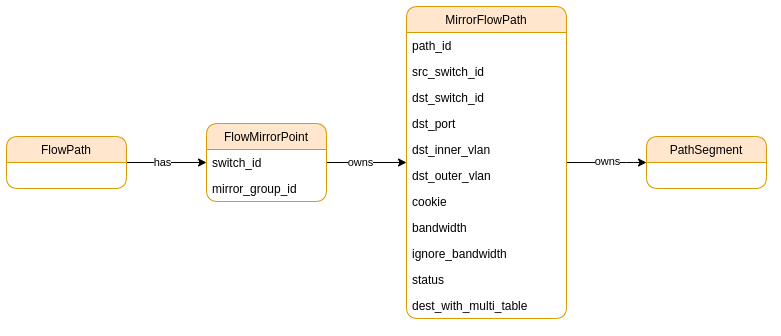

The diagram above was exported from draw.io. Its source (the exported page's mxGraphModel, read from the mxfile embedded in the PNG):
<mxGraphModel dx="813" dy="476" grid="1" gridSize="10" guides="1" tooltips="1" connect="1" arrows="1" fold="1" page="1" pageScale="1" pageWidth="827" pageHeight="1169" math="0" shadow="0">
  <root>
    <mxCell id="0" />
    <mxCell id="1" parent="0" />
    <mxCell id="1EkxZhM1MNlAZNjYMcA5-17" style="edgeStyle=orthogonalEdgeStyle;rounded=1;orthogonalLoop=1;jettySize=auto;html=1;" parent="1" source="1EkxZhM1MNlAZNjYMcA5-19" target="1EkxZhM1MNlAZNjYMcA5-24" edge="1">
      <mxGeometry relative="1" as="geometry" />
    </mxCell>
    <mxCell id="1EkxZhM1MNlAZNjYMcA5-18" value="owns" style="edgeLabel;html=1;align=center;verticalAlign=middle;resizable=0;points=[];" parent="1EkxZhM1MNlAZNjYMcA5-17" vertex="1" connectable="0">
      <mxGeometry x="-0.1566" y="1" relative="1" as="geometry">
        <mxPoint y="1" as="offset" />
      </mxGeometry>
    </mxCell>
    <mxCell id="1EkxZhM1MNlAZNjYMcA5-19" value="FlowMirrorPoint" style="swimlane;fontStyle=0;childLayout=stackLayout;horizontal=1;startSize=26;horizontalStack=0;resizeParent=1;resizeParentMax=0;resizeLast=0;collapsible=1;marginBottom=0;fillColor=#ffe6cc;swimlaneFillColor=none;rounded=1;glass=0;shadow=0;sketch=0;strokeColor=#d79b00;" parent="1" vertex="1">
      <mxGeometry x="240" y="410" width="120" height="78" as="geometry" />
    </mxCell>
    <mxCell id="1EkxZhM1MNlAZNjYMcA5-20" value="switch_id" style="text;strokeColor=none;fillColor=none;align=left;verticalAlign=top;spacingLeft=4;spacingRight=4;overflow=hidden;rotatable=0;points=[[0,0.5],[1,0.5]];portConstraint=eastwest;" parent="1EkxZhM1MNlAZNjYMcA5-19" vertex="1">
      <mxGeometry y="26" width="120" height="26" as="geometry" />
    </mxCell>
    <mxCell id="1EkxZhM1MNlAZNjYMcA5-21" value="mirror_group_id" style="text;strokeColor=none;fillColor=none;align=left;verticalAlign=top;spacingLeft=4;spacingRight=4;overflow=hidden;rotatable=0;points=[[0,0.5],[1,0.5]];portConstraint=eastwest;" parent="1EkxZhM1MNlAZNjYMcA5-19" vertex="1">
      <mxGeometry y="52" width="120" height="26" as="geometry" />
    </mxCell>
    <mxCell id="z1sOuG1pEih5doI579GP-2" style="edgeStyle=orthogonalEdgeStyle;rounded=1;orthogonalLoop=1;jettySize=auto;html=1;entryX=0;entryY=0.5;entryDx=0;entryDy=0;" edge="1" parent="1" source="1EkxZhM1MNlAZNjYMcA5-24" target="z1sOuG1pEih5doI579GP-1">
      <mxGeometry relative="1" as="geometry">
        <Array as="points">
          <mxPoint x="660" y="449" />
          <mxPoint x="660" y="449" />
        </Array>
      </mxGeometry>
    </mxCell>
    <mxCell id="z1sOuG1pEih5doI579GP-3" value="owns" style="edgeLabel;html=1;align=center;verticalAlign=middle;resizable=0;points=[];" vertex="1" connectable="0" parent="z1sOuG1pEih5doI579GP-2">
      <mxGeometry x="0.1662" y="1" relative="1" as="geometry">
        <mxPoint x="-6" as="offset" />
      </mxGeometry>
    </mxCell>
    <mxCell id="1EkxZhM1MNlAZNjYMcA5-24" value="MirrorFlowPath" style="swimlane;fontStyle=0;childLayout=stackLayout;horizontal=1;startSize=26;horizontalStack=0;resizeParent=1;resizeParentMax=0;resizeLast=0;collapsible=1;marginBottom=0;fillColor=#ffe6cc;swimlaneFillColor=none;rounded=1;glass=0;shadow=0;sketch=0;strokeColor=#d79b00;" parent="1" vertex="1">
      <mxGeometry x="440" y="293" width="160" height="312" as="geometry" />
    </mxCell>
    <mxCell id="z1sOuG1pEih5doI579GP-5" value="path_id" style="text;strokeColor=none;fillColor=none;align=left;verticalAlign=top;spacingLeft=4;spacingRight=4;overflow=hidden;rotatable=0;points=[[0,0.5],[1,0.5]];portConstraint=eastwest;" vertex="1" parent="1EkxZhM1MNlAZNjYMcA5-24">
      <mxGeometry y="26" width="160" height="26" as="geometry" />
    </mxCell>
    <mxCell id="1EkxZhM1MNlAZNjYMcA5-33" value="src_switch_id" style="text;strokeColor=none;fillColor=none;align=left;verticalAlign=top;spacingLeft=4;spacingRight=4;overflow=hidden;rotatable=0;points=[[0,0.5],[1,0.5]];portConstraint=eastwest;" parent="1EkxZhM1MNlAZNjYMcA5-24" vertex="1">
      <mxGeometry y="52" width="160" height="26" as="geometry" />
    </mxCell>
    <mxCell id="1EkxZhM1MNlAZNjYMcA5-25" value="dst_switch_id" style="text;strokeColor=none;fillColor=none;align=left;verticalAlign=top;spacingLeft=4;spacingRight=4;overflow=hidden;rotatable=0;points=[[0,0.5],[1,0.5]];portConstraint=eastwest;" parent="1EkxZhM1MNlAZNjYMcA5-24" vertex="1">
      <mxGeometry y="78" width="160" height="26" as="geometry" />
    </mxCell>
    <mxCell id="1EkxZhM1MNlAZNjYMcA5-26" value="dst_port" style="text;strokeColor=none;fillColor=none;align=left;verticalAlign=top;spacingLeft=4;spacingRight=4;overflow=hidden;rotatable=0;points=[[0,0.5],[1,0.5]];portConstraint=eastwest;" parent="1EkxZhM1MNlAZNjYMcA5-24" vertex="1">
      <mxGeometry y="104" width="160" height="26" as="geometry" />
    </mxCell>
    <mxCell id="1EkxZhM1MNlAZNjYMcA5-27" value="dst_inner_vlan" style="text;strokeColor=none;fillColor=none;align=left;verticalAlign=top;spacingLeft=4;spacingRight=4;overflow=hidden;rotatable=0;points=[[0,0.5],[1,0.5]];portConstraint=eastwest;" parent="1EkxZhM1MNlAZNjYMcA5-24" vertex="1">
      <mxGeometry y="130" width="160" height="26" as="geometry" />
    </mxCell>
    <mxCell id="z1sOuG1pEih5doI579GP-4" value="dst_outer_vlan" style="text;strokeColor=none;fillColor=none;align=left;verticalAlign=top;spacingLeft=4;spacingRight=4;overflow=hidden;rotatable=0;points=[[0,0.5],[1,0.5]];portConstraint=eastwest;" vertex="1" parent="1EkxZhM1MNlAZNjYMcA5-24">
      <mxGeometry y="156" width="160" height="26" as="geometry" />
    </mxCell>
    <mxCell id="z1sOuG1pEih5doI579GP-6" value="cookie" style="text;strokeColor=none;fillColor=none;align=left;verticalAlign=top;spacingLeft=4;spacingRight=4;overflow=hidden;rotatable=0;points=[[0,0.5],[1,0.5]];portConstraint=eastwest;" vertex="1" parent="1EkxZhM1MNlAZNjYMcA5-24">
      <mxGeometry y="182" width="160" height="26" as="geometry" />
    </mxCell>
    <mxCell id="z1sOuG1pEih5doI579GP-8" value="bandwidth" style="text;strokeColor=none;fillColor=none;align=left;verticalAlign=top;spacingLeft=4;spacingRight=4;overflow=hidden;rotatable=0;points=[[0,0.5],[1,0.5]];portConstraint=eastwest;" vertex="1" parent="1EkxZhM1MNlAZNjYMcA5-24">
      <mxGeometry y="208" width="160" height="26" as="geometry" />
    </mxCell>
    <mxCell id="z1sOuG1pEih5doI579GP-7" value="ignore_bandwidth" style="text;strokeColor=none;fillColor=none;align=left;verticalAlign=top;spacingLeft=4;spacingRight=4;overflow=hidden;rotatable=0;points=[[0,0.5],[1,0.5]];portConstraint=eastwest;" vertex="1" parent="1EkxZhM1MNlAZNjYMcA5-24">
      <mxGeometry y="234" width="160" height="26" as="geometry" />
    </mxCell>
    <mxCell id="z1sOuG1pEih5doI579GP-9" value="status" style="text;strokeColor=none;fillColor=none;align=left;verticalAlign=top;spacingLeft=4;spacingRight=4;overflow=hidden;rotatable=0;points=[[0,0.5],[1,0.5]];portConstraint=eastwest;" vertex="1" parent="1EkxZhM1MNlAZNjYMcA5-24">
      <mxGeometry y="260" width="160" height="26" as="geometry" />
    </mxCell>
    <mxCell id="1EkxZhM1MNlAZNjYMcA5-28" value="dest_with_multi_table" style="text;strokeColor=none;fillColor=none;align=left;verticalAlign=top;spacingLeft=4;spacingRight=4;overflow=hidden;rotatable=0;points=[[0,0.5],[1,0.5]];portConstraint=eastwest;" parent="1EkxZhM1MNlAZNjYMcA5-24" vertex="1">
      <mxGeometry y="286" width="160" height="26" as="geometry" />
    </mxCell>
    <mxCell id="1EkxZhM1MNlAZNjYMcA5-30" style="edgeStyle=orthogonalEdgeStyle;rounded=1;orthogonalLoop=1;jettySize=auto;html=1;fillColor=#dae8fc;" parent="1" source="1EkxZhM1MNlAZNjYMcA5-32" target="1EkxZhM1MNlAZNjYMcA5-19" edge="1">
      <mxGeometry relative="1" as="geometry" />
    </mxCell>
    <mxCell id="1EkxZhM1MNlAZNjYMcA5-31" value="has" style="edgeLabel;html=1;align=center;verticalAlign=middle;resizable=0;points=[];" parent="1EkxZhM1MNlAZNjYMcA5-30" vertex="1" connectable="0">
      <mxGeometry x="-0.1205" y="1" relative="1" as="geometry">
        <mxPoint y="1" as="offset" />
      </mxGeometry>
    </mxCell>
    <mxCell id="1EkxZhM1MNlAZNjYMcA5-32" value="FlowPath" style="swimlane;fontStyle=0;childLayout=stackLayout;horizontal=1;startSize=26;horizontalStack=0;resizeParent=1;resizeParentMax=0;resizeLast=0;collapsible=1;marginBottom=0;fillColor=#ffe6cc;swimlaneFillColor=none;rounded=1;glass=0;shadow=0;sketch=0;strokeColor=#d79b00;" parent="1" vertex="1">
      <mxGeometry x="40" y="423" width="120" height="52" as="geometry" />
    </mxCell>
    <mxCell id="z1sOuG1pEih5doI579GP-1" value="PathSegment" style="swimlane;fontStyle=0;childLayout=stackLayout;horizontal=1;startSize=26;horizontalStack=0;resizeParent=1;resizeParentMax=0;resizeLast=0;collapsible=1;marginBottom=0;fillColor=#ffe6cc;swimlaneFillColor=none;rounded=1;glass=0;shadow=0;sketch=0;strokeColor=#d79b00;" vertex="1" parent="1">
      <mxGeometry x="680" y="423" width="120" height="52" as="geometry" />
    </mxCell>
  </root>
</mxGraphModel>